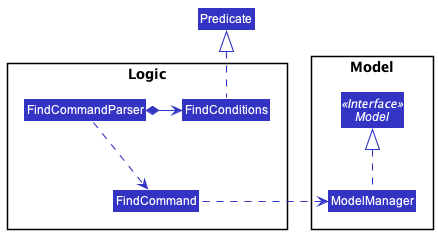

The diagram above was rendered by PlantUML. Its source (embedded in the PNG):
@startuml
!include style.puml
skinparam arrowThickness 1.1
skinparam arrowColor LOGIC_COLOR
skinparam classBackgroundColor LOGIC_COLOR

Package Model <<Rectangle>>{
Interface Model <<Interface>>
Class ModelManager
}
Model <|.. ModelManager

Package Logic <<Rectangle>>{
    Class FindCommandParser
    Class FindCommand
    Class FindConditions
}

FindCommandParser *-right-> FindConditions
FindConditions .up.|> Predicate
FindCommandParser ..> FindCommand
FindCommand .left.> ModelManager

@enduml